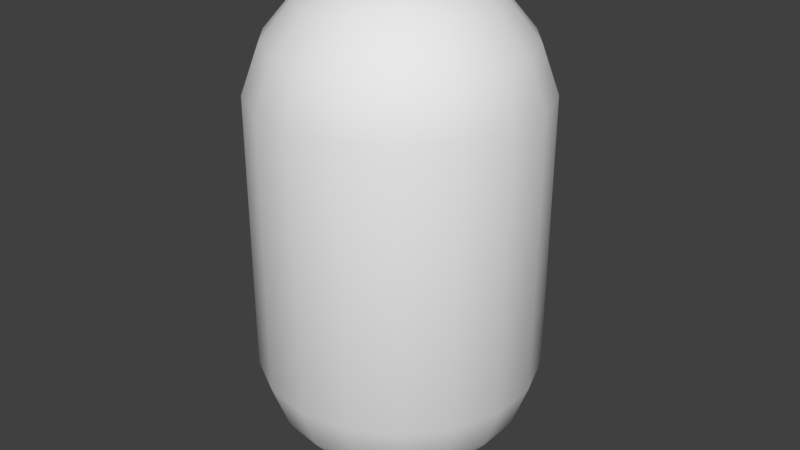 # Source: HealthPill.blend  (saved by Blender 2.78.0; exported with 4.5.12 LTS)
import bpy
from mathutils import Matrix  # noqa: F401  (used for matrix-valued properties, if any)

bpy.ops.wm.read_factory_settings(use_empty=True)
scene = bpy.context.scene
scene.name = 'Scene'

# ---- collections
col_collection_1 = bpy.data.collections.new('Collection 1'); scene.collection.children.link(col_collection_1)

# ---- world
world_world = bpy.data.worlds.new('World'); scene.world = world_world
world_world.color = (0.05088, 0.05088, 0.05088)
world_world.use_sun_shadow = False
world_world.sun_shadow_jitter_overblur = 0.0
world_world.cycles.sampling_method = 'MANUAL'

# ---- meshes
me_sphere = bpy.data.meshes.new('Sphere')
me_sphere.from_pydata([(-5.164e-08, 9.106e-09, 2.0), (0.117, 0.3214, 1.94), (0.2198, 0.604, 1.766), (0.2962, 0.8138, 1.5), (0.3368, 0.9254, 1.174), (0.3368, 0.9254, -0.7736), (0.2962, 0.8138, -1.1), (0.2198, 0.604, -1.366), (0.117, 0.3214, -1.54), (0.2198, 0.262, 1.94), (0.4132, 0.4924, 1.766), (0.5567, 0.6634, 1.5), (0.633, 0.7544, 1.174), (0.633, 0.7544, -0.7736), (0.5567, 0.6634, -1.1), (0.4132, 0.4924, -1.366), (0.2198, 0.262, -1.54), (0.0, 1.51e-07, -1.6), (0.2962, 0.171, 1.94), (0.5567, 0.3214, 1.766), (0.75, 0.433, 1.5), (0.8529, 0.4924, 1.174), (0.8529, 0.4924, -0.7736), (0.75, 0.433, -1.1), (0.5567, 0.3214, -1.366), (0.2962, 0.171, -1.54), (0.3368, 0.05939, 1.94), (0.633, 0.1116, 1.766), (0.8529, 0.1504, 1.5), (0.9698, 0.171, 1.174), (0.9698, 0.171, -0.7736), (0.8529, 0.1504, -1.1), (0.633, 0.1116, -1.366), (0.3368, 0.05939, -1.54), (0.3368, -0.05939, 1.94), (0.633, -0.1116, 1.766), (0.8529, -0.1504, 1.5), (0.9698, -0.171, 1.174), (0.9698, -0.171, -0.7736), (0.8529, -0.1504, -1.1), (0.633, -0.1116, -1.366), (0.3368, -0.05939, -1.54), (0.2962, -0.171, 1.94), (0.5567, -0.3214, 1.766), (0.75, -0.433, 1.5), (0.8529, -0.4924, 1.174), (0.8529, -0.4924, -0.7736), (0.75, -0.433, -1.1), (0.5567, -0.3214, -1.366), (0.2962, -0.171, -1.54), (0.2198, -0.262, 1.94), (0.4132, -0.4924, 1.766), (0.5567, -0.6634, 1.5), (0.633, -0.7544, 1.174), (0.633, -0.7544, -0.7736), (0.5567, -0.6634, -1.1), (0.4132, -0.4924, -1.366), (0.2198, -0.262, -1.54), (0.117, -0.3214, 1.94), (0.2198, -0.604, 1.766), (0.2962, -0.8138, 1.5), (0.3368, -0.9254, 1.174), (0.3368, -0.9254, -0.7736), (0.2962, -0.8138, -1.1), (0.2198, -0.604, -1.366), (0.117, -0.3214, -1.54), (5.266e-08, -0.342, 1.94), (1.272e-07, -0.6428, 1.766), (1.57e-07, -0.866, 1.5), (1.272e-07, -0.9848, 1.174), (1.868e-07, -0.9848, -0.7736), (1.57e-07, -0.866, -1.1), (1.272e-07, -0.6428, -1.366), (3.776e-08, -0.342, -1.54), (-0.117, -0.3214, 1.94), (-0.2198, -0.604, 1.766), (-0.2962, -0.8138, 1.5), (-0.3368, -0.9254, 1.174), (-0.3368, -0.9254, -0.7736), (-0.2962, -0.8138, -1.1), (-0.2198, -0.604, -1.366), (-0.117, -0.3214, -1.54), (-0.2198, -0.262, 1.94), (-0.4132, -0.4924, 1.766), (-0.5567, -0.6634, 1.5), (-0.633, -0.7544, 1.174), (-0.633, -0.7544, -0.7736), (-0.5567, -0.6634, -1.1), (-0.4132, -0.4924, -1.366), (-0.2198, -0.262, -1.54), (-0.2962, -0.171, 1.94), (-0.5567, -0.3214, 1.766), (-0.75, -0.433, 1.5), (-0.8529, -0.4924, 1.174), (-0.8529, -0.4924, -0.7736), (-0.75, -0.433, -1.1), (-0.5567, -0.3214, -1.366), (-0.2962, -0.171, -1.54), (-0.3368, -0.05939, 1.94), (-0.633, -0.1116, 1.766), (-0.8529, -0.1504, 1.5), (-0.9698, -0.171, 1.174), (-0.9698, -0.171, -0.7736), (-0.8529, -0.1504, -1.1), (-0.633, -0.1116, -1.366), (-0.3368, -0.05939, -1.54), (-0.3368, 0.05939, 1.94), (-0.633, 0.1116, 1.766), (-0.8529, 0.1504, 1.5), (-0.9698, 0.171, 1.174), (-0.9698, 0.171, -0.7736), (-0.8529, 0.1504, -1.1), (-0.633, 0.1116, -1.366), (-0.3368, 0.05939, -1.54), (-0.2962, 0.171, 1.94), (-0.5567, 0.3214, 1.766), (-0.75, 0.433, 1.5), (-0.8529, 0.4924, 1.174), (-0.8529, 0.4924, -0.7736), (-0.75, 0.433, -1.1), (-0.5567, 0.3214, -1.366), (-0.2962, 0.171, -1.54), (-0.2198, 0.262, 1.94), (-0.4132, 0.4924, 1.766), (-0.5567, 0.6634, 1.5), (-0.633, 0.7544, 1.174), (-0.633, 0.7544, -0.7736), (-0.5567, 0.6634, -1.1), (-0.4132, 0.4924, -1.366), (-0.2198, 0.262, -1.54), (-0.117, 0.3214, 1.94), (-0.2198, 0.604, 1.766), (-0.2962, 0.8138, 1.5), (-0.3368, 0.9254, 1.174), (-0.3368, 0.9254, -0.7736), (-0.2962, 0.8138, -1.1), (-0.2198, 0.604, -1.366), (-0.117, 0.3214, -1.54), (-9.635e-08, 0.342, 1.94), (-2.901e-07, 0.6428, 1.766), (-2.305e-07, 0.866, 1.5), (-2.901e-07, 0.9848, 1.174), (-2.901e-07, 0.9848, -0.7736), (-2.305e-07, 0.866, -1.1), (-2.901e-07, 0.6428, -1.366), (-9.635e-08, 0.342, -1.54)], [], [(142, 141, 4, 5), (139, 138, 1, 2), (17, 145, 8), (143, 142, 5, 6), (140, 139, 2, 3), (144, 143, 6, 7), (141, 140, 3, 4), (138, 0, 1), (145, 144, 7, 8), (3, 2, 10, 11), (7, 6, 14, 15), (4, 3, 11, 12), (1, 0, 9), (8, 7, 15, 16), (5, 4, 12, 13), (2, 1, 9, 10), (17, 8, 16), (6, 5, 13, 14), (9, 0, 18), (16, 15, 24, 25), (13, 12, 21, 22), (10, 9, 18, 19), (17, 16, 25), (14, 13, 22, 23), (11, 10, 19, 20), (15, 14, 23, 24), (12, 11, 20, 21), (17, 25, 33), (23, 22, 30, 31), (20, 19, 27, 28), (24, 23, 31, 32), (21, 20, 28, 29), (18, 0, 26), (25, 24, 32, 33), (22, 21, 29, 30), (19, 18, 26, 27), (32, 31, 39, 40), (29, 28, 36, 37), (26, 0, 34), (33, 32, 40, 41), (30, 29, 37, 38), (27, 26, 34, 35), (17, 33, 41), (31, 30, 38, 39), (28, 27, 35, 36), (38, 37, 45, 46), (35, 34, 42, 43), (17, 41, 49), (39, 38, 46, 47), (36, 35, 43, 44), (40, 39, 47, 48), (37, 36, 44, 45), (34, 0, 42), (41, 40, 48, 49), (44, 43, 51, 52), (48, 47, 55, 56), (45, 44, 52, 53), (42, 0, 50), (49, 48, 56, 57), (46, 45, 53, 54), (43, 42, 50, 51), (17, 49, 57), (47, 46, 54, 55), (50, 0, 58), (57, 56, 64, 65), (54, 53, 61, 62), (51, 50, 58, 59), (17, 57, 65), (55, 54, 62, 63), (52, 51, 59, 60), (56, 55, 63, 64), (53, 52, 60, 61), (63, 62, 70, 71), (60, 59, 67, 68), (64, 63, 71, 72), (61, 60, 68, 69), (58, 0, 66), (65, 64, 72, 73), (62, 61, 69, 70), (59, 58, 66, 67), (17, 65, 73), (69, 68, 76, 77), (66, 0, 74), (73, 72, 80, 81), (70, 69, 77, 78), (67, 66, 74, 75), (17, 73, 81), (71, 70, 78, 79), (68, 67, 75, 76), (72, 71, 79, 80), (75, 74, 82, 83), (17, 81, 89), (79, 78, 86, 87), (76, 75, 83, 84), (80, 79, 87, 88), (77, 76, 84, 85), (74, 0, 82), (81, 80, 88, 89), (78, 77, 85, 86), (88, 87, 95, 96), (85, 84, 92, 93), (82, 0, 90), (89, 88, 96, 97), (86, 85, 93, 94), (83, 82, 90, 91), (17, 89, 97), (87, 86, 94, 95), (84, 83, 91, 92), (97, 96, 104, 105), (94, 93, 101, 102), (91, 90, 98, 99), (17, 97, 105), (95, 94, 102, 103), (92, 91, 99, 100), (96, 95, 103, 104), (93, 92, 100, 101), (90, 0, 98), (103, 102, 110, 111), (100, 99, 107, 108), (104, 103, 111, 112), (101, 100, 108, 109), (98, 0, 106), (105, 104, 112, 113), (102, 101, 109, 110), (99, 98, 106, 107), (17, 105, 113), (109, 108, 116, 117), (106, 0, 114), (113, 112, 120, 121), (110, 109, 117, 118), (107, 106, 114, 115), (17, 113, 121), (111, 110, 118, 119), (108, 107, 115, 116), (112, 111, 119, 120), (115, 114, 122, 123), (17, 121, 129), (119, 118, 126, 127), (116, 115, 123, 124), (120, 119, 127, 128), (117, 116, 124, 125), (114, 0, 122), (121, 120, 128, 129), (118, 117, 125, 126), (128, 127, 135, 136), (125, 124, 132, 133), (122, 0, 130), (129, 128, 136, 137), (126, 125, 133, 134), (123, 122, 130, 131), (17, 129, 137), (127, 126, 134, 135), (124, 123, 131, 132), (134, 133, 141, 142), (131, 130, 138, 139), (17, 137, 145), (135, 134, 142, 143), (132, 131, 139, 140), (136, 135, 143, 144), (133, 132, 140, 141), (130, 0, 138), (137, 136, 144, 145)])
me_sphere.polygons.foreach_set('use_smooth', [True] * 162)
me_sphere.use_remesh_preserve_volume = False
me_sphere.use_remesh_preserve_attributes = False
me_sphere.use_mirror_vertex_groups = False
me_sphere.update()

# ---- objects
ob_sphere = bpy.data.objects.new('Sphere', me_sphere)

# ---- transforms, parenting, visibility, modifiers, constraints
ob_sphere.location = (0.0, 0.0, 0.0)
ob_sphere.lineart.crease_threshold = 0.0

# ---- collection membership
col_collection_1.objects.link(ob_sphere)

# ---- scene / render settings (as saved in the file)
scene.frame_start = 1; scene.frame_end = 250; scene.frame_set(1)
scene.render.engine = 'BLENDER_EEVEE_NEXT'
scene.render.resolution_percentage = 50
scene.render.dither_intensity = 0.0
scene.cycles.use_denoising = False
scene.cycles.samples = 128
scene.cycles.sampling_pattern = 'TABULATED_SOBOL'
scene.cycles.light_sampling_threshold = 0.0
scene.cycles.use_adaptive_sampling = False
scene.cycles.use_light_tree = False
scene.cycles.blur_glossy = 0.0
scene.cycles.sample_clamp_indirect = 0.0
scene.view_settings.view_transform = 'Standard'
bpy.context.view_layer.update()

# ---- added for rendering (the .blend has no active camera and no usable light): camera, sun
cam_auto = bpy.data.cameras.new('AutoCamera')
cam_auto.lens = 50.0
cam_auto.sensor_width = 36.0
cam_auto.clip_end = 1000.0
ob_auto_camera = bpy.data.objects.new('AutoCamera', cam_auto)
scene.collection.objects.link(ob_auto_camera)
ob_auto_camera.location = (4.19952, -5.03942, 3.55962)
ob_auto_camera.rotation_euler = (1.09748, -7.21219e-08, 0.694738)
scene.camera = ob_auto_camera
light_auto_sun = bpy.data.lights.new('AutoSun', 'SUN')
light_auto_sun.energy = 3.0
light_auto_sun.angle = 0.0523599
ob_auto_sun = bpy.data.objects.new('AutoSun', light_auto_sun)
scene.collection.objects.link(ob_auto_sun)
ob_auto_sun.rotation_euler = (0.872665, 0.174533, 0.523599)
bpy.context.view_layer.update()
